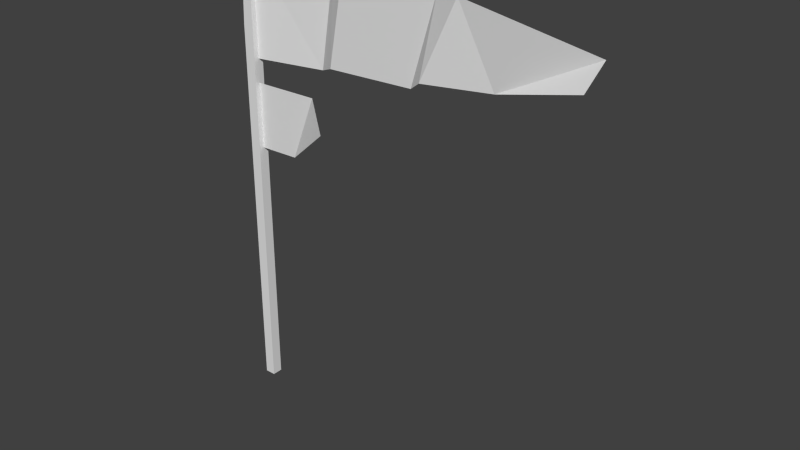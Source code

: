 # Source: flag_7.blend  (saved by Blender 2.72.0; exported with 4.5.12 LTS)
import bpy
from mathutils import Matrix  # noqa: F401  (used for matrix-valued properties, if any)

bpy.ops.wm.read_factory_settings(use_empty=True)
scene = bpy.context.scene
scene.name = 'Scene'

# ---- collections
col_collection_1 = bpy.data.collections.new('Collection 1'); scene.collection.children.link(col_collection_1)

# ---- world
world_world = bpy.data.worlds.new('World'); scene.world = world_world
world_world.color = (0.05088, 0.05088, 0.05088)
world_world.use_sun_shadow = False
world_world.sun_shadow_jitter_overblur = 0.0
world_world.cycles.sampling_method = 'MANUAL'
world_world.cycles.sample_map_resolution = 256

# ---- meshes
me_plane_001 = bpy.data.meshes.new('Plane.001')
me_plane_001.from_pydata([(4.097, -0.4476, 0.2834), (4.097, -7.933, 0.2834), (4.68, -7.933, 0.2834), (4.68, 1.277, 0.2834), (4.305, 1.313, 0.2834), (4.097, -0.4476, -0.2896), (4.097, -7.933, -0.2896), (4.68, -7.933, -0.2896), (4.68, 1.277, -0.2896), (4.305, 1.313, -0.2896), (8.337, -1.534, 0.0005031), (6.94, -2.815, 0.0005032), (9.977, -1.956, 1.194), (4.607, -1.551, 0.0009262), (4.607, -2.833, 0.0009263), (4.634, -1.085, 1.023e-08), (4.634, 0.9465, 6.478e-09), (8.561, -1.054, -0.5913), (9.8, -0.8567, 0.1885), (9.469, 0.9465, -0.5913), (19.11, -0.5339, 7.613e-08), (10.73, 0.9435, 0.1885), (23.85, -0.05354, 0.7935), (24.25, 0.4155, 2.175e-08), (17.61, 0.9533, 0.7636), (16.13, 0.9064, 0.1885), (14.7, -0.7996, 0.1885), (15.62, -0.5746, 0.7636)], [], [(0, 1, 2, 3, 4), (3, 8, 9, 4), (1, 6, 7, 2), (6, 5, 9, 8, 7), (2, 7, 8, 3), (5, 6, 1, 0), (9, 5, 0, 4), (11, 10, 12), (23, 20, 22), (14, 13, 10, 11), (16, 15, 17, 19), (19, 17, 18, 21), (21, 18, 26, 25), (25, 26, 27, 24), (24, 27, 20, 23)])
me_plane_001.use_remesh_preserve_volume = False
me_plane_001.use_remesh_preserve_attributes = False
me_plane_001.use_mirror_vertex_groups = False
me_plane_001.update()

# ---- objects
ob_plane_001 = bpy.data.objects.new('Plane.001', me_plane_001)

# ---- transforms, parenting, visibility, modifiers, constraints
ob_plane_001.location = (-4.096, 0.0, 21.92)
ob_plane_001.rotation_euler = (1.571, -0.0, 0.0)
ob_plane_001.scale = (1.0, 2.768, 1.0)
ob_plane_001.lineart.crease_threshold = 0.0

# ---- collection membership
col_collection_1.objects.link(ob_plane_001)

# ---- scene / render settings (as saved in the file)
scene.frame_start = 1; scene.frame_end = 250; scene.frame_set(1)
scene.render.engine = 'BLENDER_EEVEE_NEXT'
scene.render.resolution_percentage = 50
scene.render.dither_intensity = 0.0
scene.cycles.use_denoising = False
scene.cycles.samples = 10
scene.cycles.sampling_pattern = 'TABULATED_SOBOL'
scene.cycles.light_sampling_threshold = 0.0
scene.cycles.use_adaptive_sampling = False
scene.cycles.use_light_tree = False
scene.cycles.blur_glossy = 0.0
scene.cycles.pixel_filter_type = 'GAUSSIAN'
scene.cycles.sample_clamp_indirect = 0.0
scene.view_settings.view_transform = 'Standard'
bpy.context.view_layer.update()

# ---- added for rendering (the .blend has no active camera and no usable light): camera, sun
cam_auto = bpy.data.cameras.new('AutoCamera')
cam_auto.lens = 50.0
cam_auto.sensor_width = 36.0
cam_auto.clip_end = 1000.0
ob_auto_camera = bpy.data.objects.new('AutoCamera', cam_auto)
scene.collection.objects.link(ob_auto_camera)
ob_auto_camera.location = (40.2639, -36.5245, 36.906)
ob_auto_camera.rotation_euler = (1.09748, -7.21219e-08, 0.694738)
scene.camera = ob_auto_camera
light_auto_sun = bpy.data.lights.new('AutoSun', 'SUN')
light_auto_sun.energy = 3.0
light_auto_sun.angle = 0.0523599
ob_auto_sun = bpy.data.objects.new('AutoSun', light_auto_sun)
scene.collection.objects.link(ob_auto_sun)
ob_auto_sun.rotation_euler = (0.872665, 0.174533, 0.523599)
bpy.context.view_layer.update()
